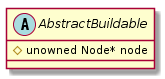

The diagram above was rendered by PlantUML. Its source (embedded in the PNG):
@startuml
abstract class AbstractBuildable {
    #unowned Node* node
}
@enduml